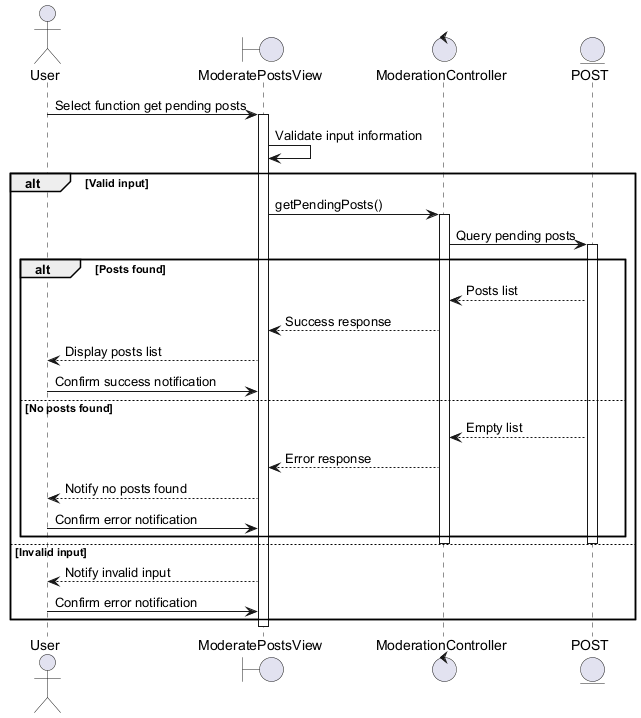

The diagram above was rendered by PlantUML. Its source (embedded in the PNG):
@startuml
actor User
boundary ModeratePostsView
control ModerationController
entity POST

User -> ModeratePostsView : Select function get pending posts
activate ModeratePostsView
ModeratePostsView -> ModeratePostsView : Validate input information

alt Valid input
    ModeratePostsView -> ModerationController : getPendingPosts()
    activate ModerationController
    ModerationController -> POST : Query pending posts
    activate POST

    alt Posts found
        POST --> ModerationController : Posts list
        ModerationController --> ModeratePostsView : Success response
        ModeratePostsView --> User : Display posts list
        User -> ModeratePostsView : Confirm success notification
    else No posts found
        POST --> ModerationController : Empty list
        ModerationController --> ModeratePostsView : Error response
        ModeratePostsView --> User : Notify no posts found
        User -> ModeratePostsView : Confirm error notification
    end
    deactivate POST
    deactivate ModerationController
else Invalid input
    ModeratePostsView --> User : Notify invalid input
    User -> ModeratePostsView : Confirm error notification
end
deactivate ModeratePostsView
@enduml